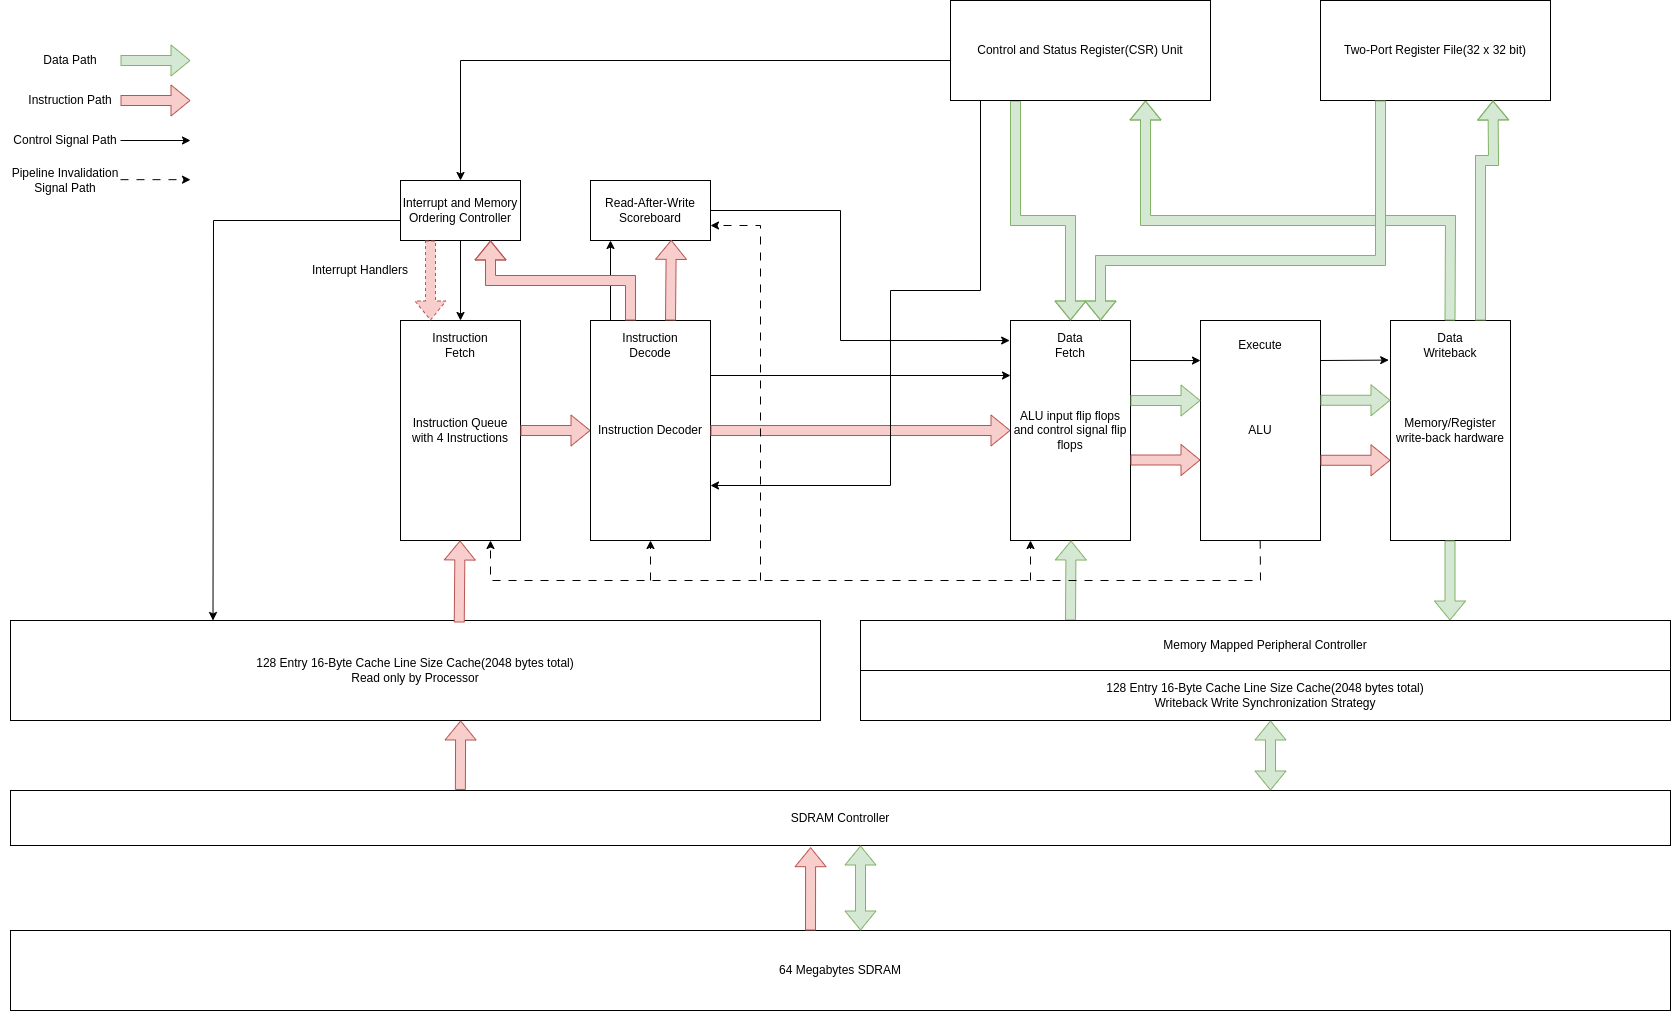

The diagram above was exported from draw.io. Its source (the exported page's mxGraphModel, read from the mxfile embedded in the PNG):
<mxGraphModel dx="1728" dy="1032" grid="1" gridSize="10" guides="1" tooltips="1" connect="1" arrows="1" fold="1" page="1" pageScale="1" pageWidth="850" pageHeight="1100" math="0" shadow="0">
  <root>
    <mxCell id="0" />
    <mxCell id="1" parent="0" />
    <mxCell id="zqCklAuxV9BFTB3McMf0-1" value="128 Entry 16-Byte Cache Line Size Cache(2048 bytes total)&lt;br&gt;Read only by Processor" style="rounded=0;whiteSpace=wrap;html=1;" vertex="1" parent="1">
      <mxGeometry x="20" y="680" width="810" height="100" as="geometry" />
    </mxCell>
    <mxCell id="zqCklAuxV9BFTB3McMf0-2" value="64 Megabytes SDRAM" style="rounded=0;whiteSpace=wrap;html=1;" vertex="1" parent="1">
      <mxGeometry x="20" y="990" width="1660" height="80" as="geometry" />
    </mxCell>
    <mxCell id="zqCklAuxV9BFTB3McMf0-4" value="Instruction Queue with 4 Instructions" style="rounded=0;whiteSpace=wrap;html=1;" vertex="1" parent="1">
      <mxGeometry x="410" y="380" width="120" height="220" as="geometry" />
    </mxCell>
    <mxCell id="zqCklAuxV9BFTB3McMf0-5" value="" style="shape=flexArrow;endArrow=classic;html=1;rounded=0;fillColor=#f8cecc;strokeColor=#b85450;" edge="1" parent="1">
      <mxGeometry width="50" height="50" relative="1" as="geometry">
        <mxPoint x="530" y="490" as="sourcePoint" />
        <mxPoint x="600" y="490" as="targetPoint" />
      </mxGeometry>
    </mxCell>
    <mxCell id="zqCklAuxV9BFTB3McMf0-6" value="Instruction Decoder" style="rounded=0;whiteSpace=wrap;html=1;" vertex="1" parent="1">
      <mxGeometry x="600" y="380" width="120" height="220" as="geometry" />
    </mxCell>
    <mxCell id="zqCklAuxV9BFTB3McMf0-7" value="" style="shape=flexArrow;endArrow=classic;html=1;rounded=0;fillColor=#f8cecc;strokeColor=#b85450;entryX=0;entryY=0.5;entryDx=0;entryDy=0;" edge="1" parent="1" target="zqCklAuxV9BFTB3McMf0-8">
      <mxGeometry width="50" height="50" relative="1" as="geometry">
        <mxPoint x="720" y="490" as="sourcePoint" />
        <mxPoint x="790" y="490" as="targetPoint" />
      </mxGeometry>
    </mxCell>
    <mxCell id="zqCklAuxV9BFTB3McMf0-8" value="ALU input flip flops and control signal flip flops" style="rounded=0;whiteSpace=wrap;html=1;" vertex="1" parent="1">
      <mxGeometry x="1020" y="380" width="120" height="220" as="geometry" />
    </mxCell>
    <mxCell id="zqCklAuxV9BFTB3McMf0-9" value="" style="shape=flexArrow;endArrow=classic;html=1;rounded=0;fillColor=#f8cecc;strokeColor=#b85450;" edge="1" parent="1">
      <mxGeometry width="50" height="50" relative="1" as="geometry">
        <mxPoint x="1140" y="519.5" as="sourcePoint" />
        <mxPoint x="1210" y="519.5" as="targetPoint" />
      </mxGeometry>
    </mxCell>
    <mxCell id="zqCklAuxV9BFTB3McMf0-10" value="ALU" style="rounded=0;whiteSpace=wrap;html=1;" vertex="1" parent="1">
      <mxGeometry x="1210" y="380" width="120" height="220" as="geometry" />
    </mxCell>
    <mxCell id="zqCklAuxV9BFTB3McMf0-11" value="" style="shape=flexArrow;endArrow=classic;html=1;rounded=0;fillColor=#f8cecc;strokeColor=#b85450;" edge="1" parent="1">
      <mxGeometry width="50" height="50" relative="1" as="geometry">
        <mxPoint x="1330" y="519.76" as="sourcePoint" />
        <mxPoint x="1400" y="519.76" as="targetPoint" />
      </mxGeometry>
    </mxCell>
    <mxCell id="zqCklAuxV9BFTB3McMf0-12" value="Memory/Register write-back hardware" style="rounded=0;whiteSpace=wrap;html=1;" vertex="1" parent="1">
      <mxGeometry x="1400" y="380" width="120" height="220" as="geometry" />
    </mxCell>
    <mxCell id="zqCklAuxV9BFTB3McMf0-14" value="SDRAM Controller" style="rounded=0;whiteSpace=wrap;html=1;" vertex="1" parent="1">
      <mxGeometry x="20" y="850" width="1660" height="55" as="geometry" />
    </mxCell>
    <mxCell id="zqCklAuxV9BFTB3McMf0-15" value="128 Entry 16-Byte Cache Line Size Cache(2048 bytes total)&lt;br&gt;Writeback Write Synchronization Strategy" style="rounded=0;whiteSpace=wrap;html=1;" vertex="1" parent="1">
      <mxGeometry x="870" y="730" width="810" height="50" as="geometry" />
    </mxCell>
    <mxCell id="zqCklAuxV9BFTB3McMf0-17" value="Instruction Fetch" style="text;html=1;strokeColor=none;fillColor=none;align=center;verticalAlign=middle;whiteSpace=wrap;rounded=0;" vertex="1" parent="1">
      <mxGeometry x="440" y="390" width="60" height="30" as="geometry" />
    </mxCell>
    <mxCell id="zqCklAuxV9BFTB3McMf0-18" value="Instruction Decode" style="text;html=1;strokeColor=none;fillColor=none;align=center;verticalAlign=middle;whiteSpace=wrap;rounded=0;" vertex="1" parent="1">
      <mxGeometry x="630" y="390" width="60" height="30" as="geometry" />
    </mxCell>
    <mxCell id="zqCklAuxV9BFTB3McMf0-19" value="Data Fetch" style="text;html=1;strokeColor=none;fillColor=none;align=center;verticalAlign=middle;whiteSpace=wrap;rounded=0;" vertex="1" parent="1">
      <mxGeometry x="1050" y="390" width="60" height="30" as="geometry" />
    </mxCell>
    <mxCell id="zqCklAuxV9BFTB3McMf0-20" value="Execute" style="text;html=1;strokeColor=none;fillColor=none;align=center;verticalAlign=middle;whiteSpace=wrap;rounded=0;" vertex="1" parent="1">
      <mxGeometry x="1240" y="390" width="60" height="30" as="geometry" />
    </mxCell>
    <mxCell id="zqCklAuxV9BFTB3McMf0-21" value="Data Writeback" style="text;html=1;strokeColor=none;fillColor=none;align=center;verticalAlign=middle;whiteSpace=wrap;rounded=0;" vertex="1" parent="1">
      <mxGeometry x="1430" y="390" width="60" height="30" as="geometry" />
    </mxCell>
    <mxCell id="zqCklAuxV9BFTB3McMf0-24" value="Two-Port Register File(32 x 32 bit)" style="rounded=0;whiteSpace=wrap;html=1;" vertex="1" parent="1">
      <mxGeometry x="1330" y="60" width="230" height="100" as="geometry" />
    </mxCell>
    <mxCell id="zqCklAuxV9BFTB3McMf0-27" value="" style="shape=flexArrow;endArrow=classic;html=1;rounded=0;entryX=0.5;entryY=0;entryDx=0;entryDy=0;fillColor=#d5e8d4;strokeColor=#82b366;exitX=0.25;exitY=1;exitDx=0;exitDy=0;" edge="1" parent="1" source="zqCklAuxV9BFTB3McMf0-59" target="zqCklAuxV9BFTB3McMf0-8">
      <mxGeometry width="50" height="50" relative="1" as="geometry">
        <mxPoint x="1080" y="300" as="sourcePoint" />
        <mxPoint x="1080" y="370" as="targetPoint" />
        <Array as="points">
          <mxPoint x="1025" y="280" />
          <mxPoint x="1080" y="280" />
        </Array>
      </mxGeometry>
    </mxCell>
    <mxCell id="zqCklAuxV9BFTB3McMf0-28" value="" style="shape=flexArrow;endArrow=classic;html=1;rounded=0;fillColor=#d5e8d4;strokeColor=#82b366;" edge="1" parent="1">
      <mxGeometry width="50" height="50" relative="1" as="geometry">
        <mxPoint x="1140" y="460" as="sourcePoint" />
        <mxPoint x="1210" y="460" as="targetPoint" />
      </mxGeometry>
    </mxCell>
    <mxCell id="zqCklAuxV9BFTB3McMf0-29" value="" style="shape=flexArrow;endArrow=classic;html=1;rounded=0;fillColor=#d5e8d4;strokeColor=#82b366;" edge="1" parent="1">
      <mxGeometry width="50" height="50" relative="1" as="geometry">
        <mxPoint x="1330" y="459.76" as="sourcePoint" />
        <mxPoint x="1400" y="459.76" as="targetPoint" />
      </mxGeometry>
    </mxCell>
    <mxCell id="zqCklAuxV9BFTB3McMf0-30" value="" style="shape=flexArrow;endArrow=classic;html=1;rounded=0;entryX=0.5;entryY=0;entryDx=0;entryDy=0;fillColor=#d5e8d4;strokeColor=#82b366;" edge="1" parent="1">
      <mxGeometry width="50" height="50" relative="1" as="geometry">
        <mxPoint x="1459.5" y="600" as="sourcePoint" />
        <mxPoint x="1459.5" y="680" as="targetPoint" />
      </mxGeometry>
    </mxCell>
    <mxCell id="zqCklAuxV9BFTB3McMf0-31" value="" style="shape=flexArrow;endArrow=classic;html=1;rounded=0;fillColor=#d5e8d4;strokeColor=#82b366;entryX=0.75;entryY=1;entryDx=0;entryDy=0;" edge="1" parent="1" target="zqCklAuxV9BFTB3McMf0-59">
      <mxGeometry width="50" height="50" relative="1" as="geometry">
        <mxPoint x="1459.5" y="380" as="sourcePoint" />
        <mxPoint x="1460" y="300" as="targetPoint" />
        <Array as="points">
          <mxPoint x="1460" y="280" />
          <mxPoint x="1155" y="280" />
        </Array>
      </mxGeometry>
    </mxCell>
    <mxCell id="zqCklAuxV9BFTB3McMf0-33" value="" style="shape=flexArrow;endArrow=classic;html=1;rounded=0;fillColor=#f8cecc;strokeColor=#b85450;entryX=0.25;entryY=1;entryDx=0;entryDy=0;exitX=0.554;exitY=0.02;exitDx=0;exitDy=0;exitPerimeter=0;" edge="1" parent="1" source="zqCklAuxV9BFTB3McMf0-1">
      <mxGeometry width="50" height="50" relative="1" as="geometry">
        <mxPoint x="469.5" y="660" as="sourcePoint" />
        <mxPoint x="469.5" y="600" as="targetPoint" />
      </mxGeometry>
    </mxCell>
    <mxCell id="zqCklAuxV9BFTB3McMf0-34" value="Read-After-Write Scoreboard" style="rounded=0;whiteSpace=wrap;html=1;" vertex="1" parent="1">
      <mxGeometry x="600" y="240" width="120" height="60" as="geometry" />
    </mxCell>
    <mxCell id="zqCklAuxV9BFTB3McMf0-36" value="" style="shape=flexArrow;endArrow=classic;startArrow=classic;html=1;rounded=0;fillColor=#d5e8d4;strokeColor=#82b366;" edge="1" parent="1">
      <mxGeometry width="100" height="100" relative="1" as="geometry">
        <mxPoint x="870" y="990" as="sourcePoint" />
        <mxPoint x="870" y="905" as="targetPoint" />
      </mxGeometry>
    </mxCell>
    <mxCell id="zqCklAuxV9BFTB3McMf0-37" value="" style="shape=flexArrow;endArrow=classic;html=1;rounded=0;fillColor=#d5e8d4;strokeColor=#82b366;" edge="1" parent="1">
      <mxGeometry width="50" height="50" relative="1" as="geometry">
        <mxPoint x="1080" y="680" as="sourcePoint" />
        <mxPoint x="1080.5" y="600" as="targetPoint" />
      </mxGeometry>
    </mxCell>
    <mxCell id="zqCklAuxV9BFTB3McMf0-38" value="" style="endArrow=classic;html=1;rounded=0;entryX=0.5;entryY=1;entryDx=0;entryDy=0;" edge="1" parent="1">
      <mxGeometry width="50" height="50" relative="1" as="geometry">
        <mxPoint x="620" y="380" as="sourcePoint" />
        <mxPoint x="620" y="300" as="targetPoint" />
      </mxGeometry>
    </mxCell>
    <mxCell id="zqCklAuxV9BFTB3McMf0-39" value="" style="endArrow=classic;html=1;rounded=0;exitX=1;exitY=0.25;exitDx=0;exitDy=0;" edge="1" parent="1" source="zqCklAuxV9BFTB3McMf0-6">
      <mxGeometry width="50" height="50" relative="1" as="geometry">
        <mxPoint x="720" y="440.28" as="sourcePoint" />
        <mxPoint x="1020" y="435" as="targetPoint" />
      </mxGeometry>
    </mxCell>
    <mxCell id="zqCklAuxV9BFTB3McMf0-40" value="" style="endArrow=classic;html=1;rounded=0;entryX=0;entryY=0.182;entryDx=0;entryDy=0;entryPerimeter=0;" edge="1" parent="1" target="zqCklAuxV9BFTB3McMf0-10">
      <mxGeometry width="50" height="50" relative="1" as="geometry">
        <mxPoint x="1140" y="420" as="sourcePoint" />
        <mxPoint x="1190" y="370" as="targetPoint" />
      </mxGeometry>
    </mxCell>
    <mxCell id="zqCklAuxV9BFTB3McMf0-42" value="" style="endArrow=classic;html=1;rounded=0;entryX=-0.015;entryY=0.18;entryDx=0;entryDy=0;entryPerimeter=0;" edge="1" parent="1" target="zqCklAuxV9BFTB3McMf0-12">
      <mxGeometry width="50" height="50" relative="1" as="geometry">
        <mxPoint x="1330" y="420" as="sourcePoint" />
        <mxPoint x="1399" y="420" as="targetPoint" />
      </mxGeometry>
    </mxCell>
    <mxCell id="zqCklAuxV9BFTB3McMf0-43" value="" style="shape=flexArrow;endArrow=classic;html=1;rounded=0;entryX=0.673;entryY=0.99;entryDx=0;entryDy=0;entryPerimeter=0;fillColor=#f8cecc;strokeColor=#b85450;" edge="1" parent="1" target="zqCklAuxV9BFTB3McMf0-34">
      <mxGeometry width="50" height="50" relative="1" as="geometry">
        <mxPoint x="680" y="380" as="sourcePoint" />
        <mxPoint x="730" y="330" as="targetPoint" />
      </mxGeometry>
    </mxCell>
    <mxCell id="zqCklAuxV9BFTB3McMf0-44" value="" style="shape=flexArrow;endArrow=classic;html=1;rounded=0;entryX=0.482;entryY=1.031;entryDx=0;entryDy=0;entryPerimeter=0;fillColor=#f8cecc;strokeColor=#b85450;" edge="1" parent="1" target="zqCklAuxV9BFTB3McMf0-14">
      <mxGeometry width="50" height="50" relative="1" as="geometry">
        <mxPoint x="820" y="990" as="sourcePoint" />
        <mxPoint x="820" y="910" as="targetPoint" />
      </mxGeometry>
    </mxCell>
    <mxCell id="zqCklAuxV9BFTB3McMf0-45" value="" style="shape=flexArrow;endArrow=classic;html=1;rounded=0;fillColor=#f8cecc;strokeColor=#b85450;entryX=0.25;entryY=1;entryDx=0;entryDy=0;exitX=0.271;exitY=-0.01;exitDx=0;exitDy=0;exitPerimeter=0;" edge="1" parent="1" source="zqCklAuxV9BFTB3McMf0-14">
      <mxGeometry width="50" height="50" relative="1" as="geometry">
        <mxPoint x="469.66" y="862" as="sourcePoint" />
        <mxPoint x="470.16" y="780" as="targetPoint" />
      </mxGeometry>
    </mxCell>
    <mxCell id="zqCklAuxV9BFTB3McMf0-46" value="" style="shape=flexArrow;endArrow=classic;startArrow=classic;html=1;rounded=0;fillColor=#d5e8d4;strokeColor=#82b366;" edge="1" parent="1">
      <mxGeometry width="100" height="100" relative="1" as="geometry">
        <mxPoint x="1280" y="850" as="sourcePoint" />
        <mxPoint x="1280" y="780" as="targetPoint" />
      </mxGeometry>
    </mxCell>
    <mxCell id="zqCklAuxV9BFTB3McMf0-48" value="" style="endArrow=classic;html=1;rounded=0;entryX=-0.007;entryY=0.091;entryDx=0;entryDy=0;entryPerimeter=0;" edge="1" parent="1" target="zqCklAuxV9BFTB3McMf0-8">
      <mxGeometry width="50" height="50" relative="1" as="geometry">
        <mxPoint x="720" y="270" as="sourcePoint" />
        <mxPoint x="960" y="380" as="targetPoint" />
        <Array as="points">
          <mxPoint x="850" y="270" />
          <mxPoint x="850" y="400" />
        </Array>
      </mxGeometry>
    </mxCell>
    <mxCell id="zqCklAuxV9BFTB3McMf0-51" value="" style="endArrow=classic;html=1;rounded=0;dashed=1;dashPattern=8 8;entryX=0.75;entryY=1;entryDx=0;entryDy=0;" edge="1" parent="1" target="zqCklAuxV9BFTB3McMf0-4">
      <mxGeometry width="50" height="50" relative="1" as="geometry">
        <mxPoint x="1269.69" y="600" as="sourcePoint" />
        <mxPoint x="1270" y="640" as="targetPoint" />
        <Array as="points">
          <mxPoint x="1270" y="640" />
          <mxPoint x="500" y="640" />
        </Array>
      </mxGeometry>
    </mxCell>
    <mxCell id="zqCklAuxV9BFTB3McMf0-54" value="" style="endArrow=classic;html=1;rounded=0;dashed=1;dashPattern=8 8;" edge="1" parent="1">
      <mxGeometry width="50" height="50" relative="1" as="geometry">
        <mxPoint x="660" y="640" as="sourcePoint" />
        <mxPoint x="660" y="600" as="targetPoint" />
      </mxGeometry>
    </mxCell>
    <mxCell id="zqCklAuxV9BFTB3McMf0-55" value="" style="endArrow=classic;html=1;rounded=0;dashed=1;dashPattern=8 8;" edge="1" parent="1">
      <mxGeometry width="50" height="50" relative="1" as="geometry">
        <mxPoint x="1040" y="640" as="sourcePoint" />
        <mxPoint x="1040" y="600" as="targetPoint" />
      </mxGeometry>
    </mxCell>
    <mxCell id="zqCklAuxV9BFTB3McMf0-56" value="" style="endArrow=classic;html=1;rounded=0;dashed=1;dashPattern=8 8;entryX=1;entryY=0.75;entryDx=0;entryDy=0;" edge="1" parent="1" target="zqCklAuxV9BFTB3McMf0-34">
      <mxGeometry width="50" height="50" relative="1" as="geometry">
        <mxPoint x="770" y="640" as="sourcePoint" />
        <mxPoint x="770" y="600" as="targetPoint" />
        <Array as="points">
          <mxPoint x="770" y="285" />
        </Array>
      </mxGeometry>
    </mxCell>
    <mxCell id="zqCklAuxV9BFTB3McMf0-58" value="Memory Mapped Peripheral Controller" style="rounded=0;whiteSpace=wrap;html=1;" vertex="1" parent="1">
      <mxGeometry x="870" y="680" width="810" height="50" as="geometry" />
    </mxCell>
    <mxCell id="zqCklAuxV9BFTB3McMf0-59" value="Control and Status Register(CSR) Unit" style="rounded=0;whiteSpace=wrap;html=1;" vertex="1" parent="1">
      <mxGeometry x="960" y="60" width="260" height="100" as="geometry" />
    </mxCell>
    <mxCell id="zqCklAuxV9BFTB3McMf0-60" value="" style="shape=flexArrow;endArrow=classic;html=1;rounded=0;entryX=0.75;entryY=1;entryDx=0;entryDy=0;fillColor=#d5e8d4;strokeColor=#82b366;exitX=0.75;exitY=0;exitDx=0;exitDy=0;" edge="1" parent="1" source="zqCklAuxV9BFTB3McMf0-12" target="zqCklAuxV9BFTB3McMf0-24">
      <mxGeometry width="50" height="50" relative="1" as="geometry">
        <mxPoint x="1460" y="280" as="sourcePoint" />
        <mxPoint x="1510" y="230" as="targetPoint" />
        <Array as="points">
          <mxPoint x="1490" y="220" />
          <mxPoint x="1503" y="220" />
        </Array>
      </mxGeometry>
    </mxCell>
    <mxCell id="zqCklAuxV9BFTB3McMf0-61" value="" style="shape=flexArrow;endArrow=classic;html=1;rounded=0;entryX=0.75;entryY=0;entryDx=0;entryDy=0;fillColor=#d5e8d4;strokeColor=#82b366;" edge="1" parent="1" target="zqCklAuxV9BFTB3McMf0-8">
      <mxGeometry width="50" height="50" relative="1" as="geometry">
        <mxPoint x="1390" y="160" as="sourcePoint" />
        <mxPoint x="1440" y="110" as="targetPoint" />
        <Array as="points">
          <mxPoint x="1390" y="320" />
          <mxPoint x="1110" y="320" />
        </Array>
      </mxGeometry>
    </mxCell>
    <mxCell id="zqCklAuxV9BFTB3McMf0-70" value="" style="endArrow=classic;html=1;rounded=0;entryX=1;entryY=0.75;entryDx=0;entryDy=0;" edge="1" parent="1" target="zqCklAuxV9BFTB3McMf0-6">
      <mxGeometry width="50" height="50" relative="1" as="geometry">
        <mxPoint x="990" y="160" as="sourcePoint" />
        <mxPoint x="1040" y="110" as="targetPoint" />
        <Array as="points">
          <mxPoint x="990" y="350" />
          <mxPoint x="900" y="350" />
          <mxPoint x="900" y="545" />
        </Array>
      </mxGeometry>
    </mxCell>
    <mxCell id="zqCklAuxV9BFTB3McMf0-74" value="Interrupt and Memory Ordering Controller" style="rounded=0;whiteSpace=wrap;html=1;" vertex="1" parent="1">
      <mxGeometry x="410" y="240" width="120" height="60" as="geometry" />
    </mxCell>
    <mxCell id="zqCklAuxV9BFTB3McMf0-75" value="" style="shape=flexArrow;endArrow=classic;html=1;rounded=0;entryX=0.75;entryY=1;entryDx=0;entryDy=0;fillColor=#f8cecc;strokeColor=#b85450;" edge="1" parent="1" target="zqCklAuxV9BFTB3McMf0-74">
      <mxGeometry width="50" height="50" relative="1" as="geometry">
        <mxPoint x="640" y="380" as="sourcePoint" />
        <mxPoint x="641" y="299" as="targetPoint" />
        <Array as="points">
          <mxPoint x="640" y="340" />
          <mxPoint x="500" y="340" />
        </Array>
      </mxGeometry>
    </mxCell>
    <mxCell id="zqCklAuxV9BFTB3McMf0-76" value="" style="shape=flexArrow;endArrow=classic;html=1;rounded=0;entryX=0.25;entryY=0;entryDx=0;entryDy=0;exitX=0.25;exitY=1;exitDx=0;exitDy=0;fillColor=#f8cecc;strokeColor=#b85450;dashed=1;" edge="1" parent="1" source="zqCklAuxV9BFTB3McMf0-74" target="zqCklAuxV9BFTB3McMf0-4">
      <mxGeometry width="50" height="50" relative="1" as="geometry">
        <mxPoint x="440" y="300" as="sourcePoint" />
        <mxPoint x="490" y="250" as="targetPoint" />
      </mxGeometry>
    </mxCell>
    <mxCell id="zqCklAuxV9BFTB3McMf0-77" value="Interrupt Handlers" style="text;html=1;strokeColor=none;fillColor=none;align=center;verticalAlign=middle;whiteSpace=wrap;rounded=0;" vertex="1" parent="1">
      <mxGeometry x="300" y="310" width="140" height="40" as="geometry" />
    </mxCell>
    <mxCell id="zqCklAuxV9BFTB3McMf0-78" value="" style="endArrow=classic;html=1;rounded=0;entryX=0.5;entryY=0;entryDx=0;entryDy=0;" edge="1" parent="1" target="zqCklAuxV9BFTB3McMf0-74">
      <mxGeometry width="50" height="50" relative="1" as="geometry">
        <mxPoint x="960" y="120" as="sourcePoint" />
        <mxPoint x="1010" y="70" as="targetPoint" />
        <Array as="points">
          <mxPoint x="470" y="120" />
        </Array>
      </mxGeometry>
    </mxCell>
    <mxCell id="zqCklAuxV9BFTB3McMf0-79" value="" style="endArrow=classic;html=1;rounded=0;entryX=0.5;entryY=0;entryDx=0;entryDy=0;" edge="1" parent="1" target="zqCklAuxV9BFTB3McMf0-4">
      <mxGeometry width="50" height="50" relative="1" as="geometry">
        <mxPoint x="470" y="300" as="sourcePoint" />
        <mxPoint x="520" y="250" as="targetPoint" />
      </mxGeometry>
    </mxCell>
    <mxCell id="zqCklAuxV9BFTB3McMf0-80" value="" style="endArrow=classic;html=1;rounded=0;entryX=0.25;entryY=0;entryDx=0;entryDy=0;" edge="1" parent="1" target="zqCklAuxV9BFTB3McMf0-1">
      <mxGeometry width="50" height="50" relative="1" as="geometry">
        <mxPoint x="410" y="280" as="sourcePoint" />
        <mxPoint x="460" y="230" as="targetPoint" />
        <Array as="points">
          <mxPoint x="223" y="280" />
        </Array>
      </mxGeometry>
    </mxCell>
    <mxCell id="zqCklAuxV9BFTB3McMf0-82" value="" style="shape=flexArrow;endArrow=classic;html=1;rounded=0;fillColor=#f8cecc;strokeColor=#b85450;" edge="1" parent="1">
      <mxGeometry width="50" height="50" relative="1" as="geometry">
        <mxPoint x="130" y="160" as="sourcePoint" />
        <mxPoint x="200" y="160" as="targetPoint" />
      </mxGeometry>
    </mxCell>
    <mxCell id="zqCklAuxV9BFTB3McMf0-84" value="" style="shape=flexArrow;endArrow=classic;html=1;rounded=0;fillColor=#d5e8d4;strokeColor=#82b366;" edge="1" parent="1">
      <mxGeometry width="50" height="50" relative="1" as="geometry">
        <mxPoint x="130" y="120" as="sourcePoint" />
        <mxPoint x="200" y="120" as="targetPoint" />
      </mxGeometry>
    </mxCell>
    <mxCell id="zqCklAuxV9BFTB3McMf0-85" value="" style="endArrow=classic;html=1;rounded=0;" edge="1" parent="1">
      <mxGeometry width="50" height="50" relative="1" as="geometry">
        <mxPoint x="130" y="200" as="sourcePoint" />
        <mxPoint x="200" y="200" as="targetPoint" />
      </mxGeometry>
    </mxCell>
    <mxCell id="zqCklAuxV9BFTB3McMf0-86" value="" style="endArrow=classic;html=1;rounded=0;dashed=1;dashPattern=8 8;" edge="1" parent="1">
      <mxGeometry width="50" height="50" relative="1" as="geometry">
        <mxPoint x="130" y="239.17000000000002" as="sourcePoint" />
        <mxPoint x="200" y="239.17000000000002" as="targetPoint" />
      </mxGeometry>
    </mxCell>
    <mxCell id="zqCklAuxV9BFTB3McMf0-87" value="Data Path" style="text;html=1;strokeColor=none;fillColor=none;align=center;verticalAlign=middle;whiteSpace=wrap;rounded=0;" vertex="1" parent="1">
      <mxGeometry x="50" y="110" width="60" height="20" as="geometry" />
    </mxCell>
    <mxCell id="zqCklAuxV9BFTB3McMf0-89" value="Instruction Path" style="text;html=1;strokeColor=none;fillColor=none;align=center;verticalAlign=middle;whiteSpace=wrap;rounded=0;" vertex="1" parent="1">
      <mxGeometry x="30" y="150" width="100" height="20" as="geometry" />
    </mxCell>
    <mxCell id="zqCklAuxV9BFTB3McMf0-90" value="Control Signal Path" style="text;html=1;strokeColor=none;fillColor=none;align=center;verticalAlign=middle;whiteSpace=wrap;rounded=0;" vertex="1" parent="1">
      <mxGeometry x="10" y="190" width="130" height="20" as="geometry" />
    </mxCell>
    <mxCell id="zqCklAuxV9BFTB3McMf0-91" value="Pipeline Invalidation Signal Path" style="text;html=1;strokeColor=none;fillColor=none;align=center;verticalAlign=middle;whiteSpace=wrap;rounded=0;" vertex="1" parent="1">
      <mxGeometry x="10" y="230" width="130" height="20" as="geometry" />
    </mxCell>
  </root>
</mxGraphModel>